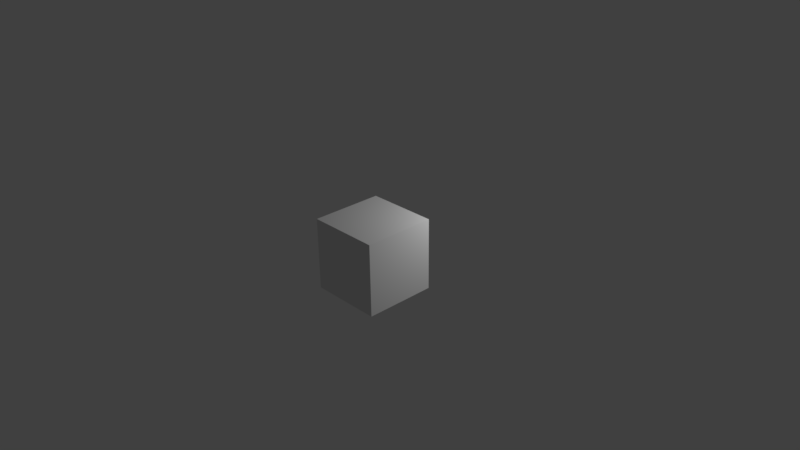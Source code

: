# Source: null_model.blend  (saved by Blender 2.78.0; exported with 4.5.12 LTS)
import bpy
from mathutils import Matrix  # noqa: F401  (used for matrix-valued properties, if any)

bpy.ops.wm.read_factory_settings(use_empty=True)
scene = bpy.context.scene
scene.name = 'Scene'

# ---- collections
col_collection_1 = bpy.data.collections.new('Collection 1'); scene.collection.children.link(col_collection_1)

# ---- materials (node trees are filled in below, after node groups)
mat_material = bpy.data.materials.new('Material')
mat_material.alpha_threshold = 0.0
mat_material.use_transparent_shadow = False
mat_material.roughness = 0.5
mat_material.line_color = (0.0, 0.0, 0.0, 1.0)

# ---- material node trees

# ---- world
world_world = bpy.data.worlds.new('World'); scene.world = world_world
world_world.color = (0.05088, 0.05088, 0.05088)
world_world.use_sun_shadow = False
world_world.sun_shadow_jitter_overblur = 0.0
world_world.cycles.sampling_method = 'MANUAL'

# ---- cameras
cam_camera = bpy.data.cameras.new('Camera')
cam_camera.clip_end = 100.0
cam_camera.lens = 35.0
cam_camera.sensor_width = 32.0
cam_camera.sensor_height = 18.0
cam_camera.ortho_scale = 7.314
cam_camera.dof.focus_distance = 0.0
cam_camera.dof.aperture_fstop = 128.0

# ---- lights
light_lamp = bpy.data.lights.new('Lamp', 'POINT')
light_lamp.transmission_factor = 0.0
light_lamp.cutoff_distance = 30.0
light_lamp.energy = 100.0
light_lamp.shadow_buffer_clip_start = 1.001
light_lamp.shadow_soft_size = 0.1
light_lamp.shadow_maximum_resolution = 0.006
light_lamp.use_absolute_resolution = True

# ---- meshes
me_cube = bpy.data.meshes.new('Cube')
me_cube.from_pydata([(0.5, 0.5, -0.5), (0.5, -0.5, -0.5), (-0.5, -0.5, -0.5), (-0.5, 0.5, -0.5), (0.5, 0.5, 0.5), (0.5, -0.5, 0.5), (-0.5, -0.5, 0.5), (-0.5, 0.5, 0.5)], [], [(0, 1, 2, 3), (4, 7, 6, 5), (0, 4, 5, 1), (1, 5, 6, 2), (2, 6, 7, 3), (4, 0, 3, 7)])
_uv = me_cube.uv_layers.new(name='UVMap')
_uv.uv.foreach_set('vector', [0.75, 0.75, 0.75, 0.25, 0.25, 0.25, 0.25, 0.75, 0.75, 0.75, 0.25, 0.75, 0.25, 0.25, 0.75, 0.25, 1.0, 0.0, 1.0, 1.0, -1.788e-07, 1.0, 0.0, 0.0, 1.0, 0.0, 1.0, 1.0, -1.192e-07, 1.0, -5.96e-08, 0.0, 5.96e-08, 0.0, 5.96e-08, 1.0, 1.0, 1.0, 1.0, 0.0, 1.0, 1.0, 1.0, 0.0, 8.941e-08, 0.0, 0.0, 1.0])
me_cube.materials.append(mat_material)
me_cube.use_remesh_preserve_volume = False
me_cube.use_remesh_preserve_attributes = False
me_cube.use_mirror_vertex_groups = False
me_cube.update()

# ---- objects
ob_cube = bpy.data.objects.new('Cube', me_cube)
ob_lamp = bpy.data.objects.new('Lamp', light_lamp)
ob_camera = bpy.data.objects.new('Camera', cam_camera)

# ---- transforms, parenting, visibility, modifiers, constraints
ob_cube.location = (0.0, 0.0, 0.0)
ob_cube.lock_rotations_4d = False
ob_cube.empty_display_type = 'ARROWS'
ob_cube.lineart.crease_threshold = 0.0
ob_lamp.location = (1.466, 1.55, 1.502)
ob_lamp.rotation_euler = (0.6503, 0.05522, 1.866)
ob_lamp.lock_rotations_4d = False
ob_lamp.empty_display_type = 'ARROWS'
ob_lamp.color = (0.0, 0.0, 0.0, 0.0)
ob_lamp.lineart.crease_threshold = 0.0
ob_camera.location = (7.481, -6.508, 5.344)
ob_camera.rotation_euler = (1.109, 0.01082, 0.8149)
ob_camera.lock_rotations_4d = False
ob_camera.empty_display_type = 'ARROWS'
ob_camera.color = (0.0, 0.0, 0.0, 0.0)
ob_camera.display_type = 'WIRE'
ob_camera.lineart.crease_threshold = 0.0

# ---- collection membership
col_collection_1.objects.link(ob_cube)
col_collection_1.objects.link(ob_lamp)
col_collection_1.objects.link(ob_camera)

# ---- scene / render settings (as saved in the file)
scene.camera = ob_camera
scene.frame_start = 1; scene.frame_end = 250; scene.frame_set(1)
scene.render.engine = 'BLENDER_EEVEE_NEXT'
scene.render.resolution_percentage = 50
scene.render.dither_intensity = 0.0
scene.cycles.use_denoising = False
scene.cycles.samples = 128
scene.cycles.sampling_pattern = 'TABULATED_SOBOL'
scene.cycles.light_sampling_threshold = 0.0
scene.cycles.use_adaptive_sampling = False
scene.cycles.use_light_tree = False
scene.cycles.blur_glossy = 0.0
scene.cycles.sample_clamp_indirect = 0.0
scene.view_settings.view_transform = 'Standard'
bpy.context.view_layer.update()
